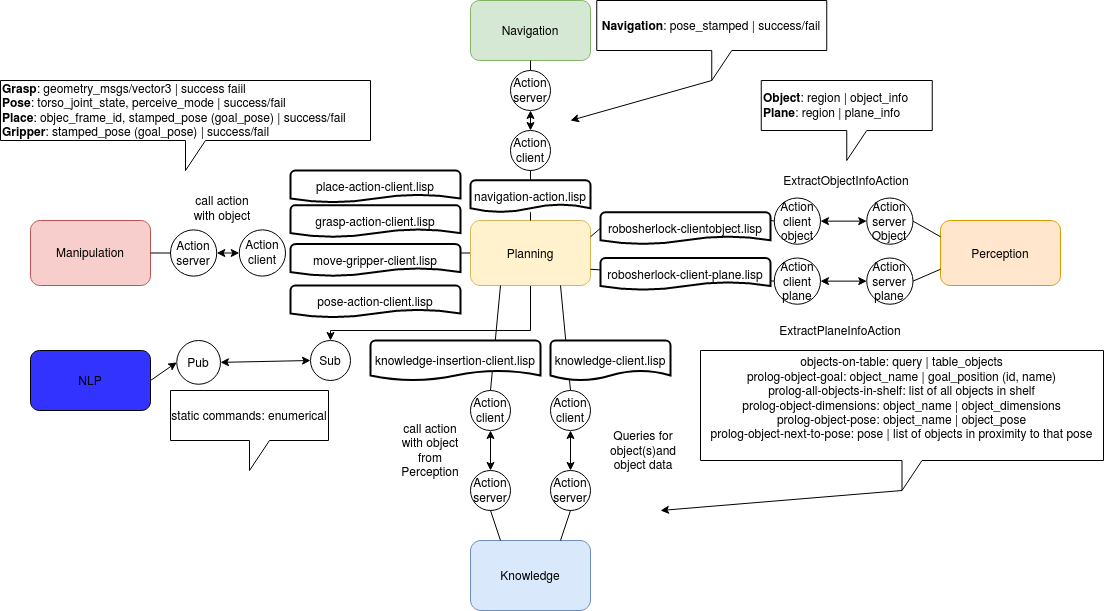

The diagram above was exported from draw.io. Its source (the exported page's mxGraphModel, read from the mxfile embedded in the PNG):
<mxGraphModel dx="2424" dy="807" grid="1" gridSize="10" guides="1" tooltips="1" connect="1" arrows="1" fold="1" page="1" pageScale="1" pageWidth="827" pageHeight="1169" math="0" shadow="0">
  <root>
    <mxCell id="0" />
    <mxCell id="1" parent="0" />
    <mxCell id="QgMN_HhwQgdwxFTZZClq-3" style="edgeStyle=orthogonalEdgeStyle;rounded=0;orthogonalLoop=1;jettySize=auto;html=1;exitX=0;exitY=0.5;exitDx=0;exitDy=0;entryX=0;entryY=0.25;entryDx=0;entryDy=0;entryPerimeter=0;" edge="1" parent="1" source="mez3bWT_Jf6ymg6FvYkj-1" target="Ue3txVESYMJqGakFqi0r-18">
      <mxGeometry relative="1" as="geometry">
        <Array as="points">
          <mxPoint x="360" y="263" />
          <mxPoint x="180" y="262" />
        </Array>
      </mxGeometry>
    </mxCell>
    <mxCell id="QgMN_HhwQgdwxFTZZClq-19" style="edgeStyle=orthogonalEdgeStyle;rounded=0;orthogonalLoop=1;jettySize=auto;html=1;exitX=0.5;exitY=1;exitDx=0;exitDy=0;entryX=0.5;entryY=0;entryDx=0;entryDy=0;" edge="1" parent="1" source="mez3bWT_Jf6ymg6FvYkj-1" target="QgMN_HhwQgdwxFTZZClq-15">
      <mxGeometry relative="1" as="geometry">
        <Array as="points">
          <mxPoint x="440" y="340" />
        </Array>
      </mxGeometry>
    </mxCell>
    <mxCell id="mez3bWT_Jf6ymg6FvYkj-1" value="Planning" style="rounded=1;whiteSpace=wrap;html=1;fillColor=#fff2cc;strokeColor=#d6b656;" parent="1" vertex="1">
      <mxGeometry x="380" y="230" width="120" height="65" as="geometry" />
    </mxCell>
    <mxCell id="mez3bWT_Jf6ymg6FvYkj-2" value="Perception" style="rounded=1;whiteSpace=wrap;html=1;fillColor=#ffe6cc;strokeColor=#d79b00;" parent="1" vertex="1">
      <mxGeometry x="850" y="230.01" width="120" height="65" as="geometry" />
    </mxCell>
    <mxCell id="mez3bWT_Jf6ymg6FvYkj-3" value="Knowledge" style="rounded=1;whiteSpace=wrap;html=1;fillColor=#dae8fc;strokeColor=#6c8ebf;" parent="1" vertex="1">
      <mxGeometry x="380" y="550" width="120" height="70" as="geometry" />
    </mxCell>
    <mxCell id="mez3bWT_Jf6ymg6FvYkj-4" value="Manipulation" style="rounded=1;whiteSpace=wrap;html=1;fillColor=#f8cecc;strokeColor=#b85450;" parent="1" vertex="1">
      <mxGeometry x="-60" y="229.99" width="120" height="65" as="geometry" />
    </mxCell>
    <mxCell id="mez3bWT_Jf6ymg6FvYkj-6" value="Navigation" style="rounded=1;whiteSpace=wrap;html=1;fillColor=#d5e8d4;strokeColor=#82b366;" parent="1" vertex="1">
      <mxGeometry x="380" y="10" width="120" height="60" as="geometry" />
    </mxCell>
    <mxCell id="mez3bWT_Jf6ymg6FvYkj-60" value="Action&lt;br&gt;server" style="ellipse;whiteSpace=wrap;html=1;aspect=fixed;" parent="1" vertex="1">
      <mxGeometry x="80" y="239.38" width="46.25" height="46.25" as="geometry" />
    </mxCell>
    <mxCell id="mez3bWT_Jf6ymg6FvYkj-61" value="Action&lt;br&gt;client" style="ellipse;whiteSpace=wrap;html=1;aspect=fixed;" parent="1" vertex="1">
      <mxGeometry x="148.75" y="239.37" width="46.25" height="46.25" as="geometry" />
    </mxCell>
    <mxCell id="mez3bWT_Jf6ymg6FvYkj-66" value="" style="endArrow=classic;startArrow=classic;html=1;exitX=1;exitY=0.5;exitDx=0;exitDy=0;entryX=0;entryY=0.5;entryDx=0;entryDy=0;" parent="1" source="mez3bWT_Jf6ymg6FvYkj-60" target="mez3bWT_Jf6ymg6FvYkj-61" edge="1">
      <mxGeometry width="50" height="50" relative="1" as="geometry">
        <mxPoint x="140" y="340" as="sourcePoint" />
        <mxPoint x="190" y="290" as="targetPoint" />
        <Array as="points" />
      </mxGeometry>
    </mxCell>
    <mxCell id="mez3bWT_Jf6ymg6FvYkj-67" value="" style="endArrow=none;html=1;entryX=0;entryY=0.5;entryDx=0;entryDy=0;exitX=1;exitY=0.5;exitDx=0;exitDy=0;" parent="1" source="mez3bWT_Jf6ymg6FvYkj-4" target="mez3bWT_Jf6ymg6FvYkj-60" edge="1">
      <mxGeometry width="50" height="50" relative="1" as="geometry">
        <mxPoint x="150" y="330" as="sourcePoint" />
        <mxPoint x="200" y="280" as="targetPoint" />
      </mxGeometry>
    </mxCell>
    <mxCell id="mez3bWT_Jf6ymg6FvYkj-71" value="Action&lt;br&gt;server" style="ellipse;whiteSpace=wrap;html=1;aspect=fixed;direction=south;" parent="1" vertex="1">
      <mxGeometry x="380" y="480" width="40" height="40" as="geometry" />
    </mxCell>
    <mxCell id="mez3bWT_Jf6ymg6FvYkj-72" value="" style="endArrow=classic;startArrow=classic;html=1;entryX=0.5;entryY=1;entryDx=0;entryDy=0;" parent="1" source="mez3bWT_Jf6ymg6FvYkj-71" target="mez3bWT_Jf6ymg6FvYkj-73" edge="1">
      <mxGeometry width="50" height="50" relative="1" as="geometry">
        <mxPoint x="355" y="570.62" as="sourcePoint" />
        <mxPoint x="485.0000000000002" y="493.125" as="targetPoint" />
        <Array as="points" />
      </mxGeometry>
    </mxCell>
    <mxCell id="mez3bWT_Jf6ymg6FvYkj-73" value="Action&lt;br&gt;client" style="ellipse;whiteSpace=wrap;html=1;aspect=fixed;" parent="1" vertex="1">
      <mxGeometry x="380" y="400" width="40" height="40" as="geometry" />
    </mxCell>
    <mxCell id="mez3bWT_Jf6ymg6FvYkj-74" value="" style="endArrow=none;html=1;exitX=0.25;exitY=1;exitDx=0;exitDy=0;entryX=0.5;entryY=0;entryDx=0;entryDy=0;" parent="1" source="mez3bWT_Jf6ymg6FvYkj-1" target="mez3bWT_Jf6ymg6FvYkj-73" edge="1">
      <mxGeometry width="50" height="50" relative="1" as="geometry">
        <mxPoint x="356.2499999999998" y="272.505" as="sourcePoint" />
        <mxPoint x="390" y="272.5" as="targetPoint" />
        <Array as="points" />
      </mxGeometry>
    </mxCell>
    <mxCell id="mez3bWT_Jf6ymg6FvYkj-76" value="" style="endArrow=none;html=1;entryX=1;entryY=0.5;entryDx=0;entryDy=0;exitX=0.25;exitY=0;exitDx=0;exitDy=0;" parent="1" source="mez3bWT_Jf6ymg6FvYkj-3" target="mez3bWT_Jf6ymg6FvYkj-71" edge="1">
      <mxGeometry width="50" height="50" relative="1" as="geometry">
        <mxPoint x="300" y="550" as="sourcePoint" />
        <mxPoint x="350" y="500" as="targetPoint" />
      </mxGeometry>
    </mxCell>
    <mxCell id="mez3bWT_Jf6ymg6FvYkj-78" value="Action&lt;br&gt;&lt;div&gt;client&lt;br&gt;object&lt;br&gt;&lt;/div&gt;" style="ellipse;whiteSpace=wrap;html=1;aspect=fixed;" parent="1" vertex="1">
      <mxGeometry x="683.75" y="207.51" width="46.25" height="46.25" as="geometry" />
    </mxCell>
    <mxCell id="mez3bWT_Jf6ymg6FvYkj-79" value="Action&lt;br&gt;server&lt;br&gt;Object" style="ellipse;whiteSpace=wrap;html=1;aspect=fixed;" parent="1" vertex="1">
      <mxGeometry x="776.25" y="207.51" width="46.25" height="46.25" as="geometry" />
    </mxCell>
    <mxCell id="mez3bWT_Jf6ymg6FvYkj-80" value="" style="endArrow=none;html=1;exitX=1;exitY=0.25;exitDx=0;exitDy=0;entryX=0;entryY=0.5;entryDx=0;entryDy=0;" parent="1" source="Ue3txVESYMJqGakFqi0r-8" target="mez3bWT_Jf6ymg6FvYkj-78" edge="1">
      <mxGeometry width="50" height="50" relative="1" as="geometry">
        <mxPoint x="550" y="380" as="sourcePoint" />
        <mxPoint x="600" y="330" as="targetPoint" />
      </mxGeometry>
    </mxCell>
    <mxCell id="mez3bWT_Jf6ymg6FvYkj-81" value="" style="endArrow=none;html=1;entryX=0;entryY=0.25;entryDx=0;entryDy=0;exitX=1;exitY=0.5;exitDx=0;exitDy=0;" parent="1" source="mez3bWT_Jf6ymg6FvYkj-79" target="mez3bWT_Jf6ymg6FvYkj-2" edge="1">
      <mxGeometry width="50" height="50" relative="1" as="geometry">
        <mxPoint x="750" y="357.51" as="sourcePoint" />
        <mxPoint x="810" y="243.76" as="targetPoint" />
      </mxGeometry>
    </mxCell>
    <mxCell id="mez3bWT_Jf6ymg6FvYkj-83" value="" style="endArrow=classic;startArrow=classic;html=1;entryX=0;entryY=0.5;entryDx=0;entryDy=0;exitX=1;exitY=0.5;exitDx=0;exitDy=0;" parent="1" source="mez3bWT_Jf6ymg6FvYkj-78" target="mez3bWT_Jf6ymg6FvYkj-79" edge="1">
      <mxGeometry width="50" height="50" relative="1" as="geometry">
        <mxPoint x="670" y="327.51" as="sourcePoint" />
        <mxPoint x="720" y="277.51" as="targetPoint" />
      </mxGeometry>
    </mxCell>
    <mxCell id="mez3bWT_Jf6ymg6FvYkj-84" value="Action&lt;br&gt;&lt;div&gt;client&lt;/div&gt;&lt;div&gt;plane&lt;br&gt;&lt;/div&gt;" style="ellipse;whiteSpace=wrap;html=1;aspect=fixed;" parent="1" vertex="1">
      <mxGeometry x="683.75" y="267.51" width="46.25" height="46.25" as="geometry" />
    </mxCell>
    <mxCell id="mez3bWT_Jf6ymg6FvYkj-86" value="Action&lt;br&gt;server&lt;br&gt;plane" style="ellipse;whiteSpace=wrap;html=1;aspect=fixed;" parent="1" vertex="1">
      <mxGeometry x="776.25" y="267.51" width="46.25" height="46.25" as="geometry" />
    </mxCell>
    <mxCell id="mez3bWT_Jf6ymg6FvYkj-87" value="" style="endArrow=none;html=1;exitX=1;exitY=0.75;exitDx=0;exitDy=0;entryX=0;entryY=0.5;entryDx=0;entryDy=0;" parent="1" source="mez3bWT_Jf6ymg6FvYkj-1" target="mez3bWT_Jf6ymg6FvYkj-84" edge="1">
      <mxGeometry width="50" height="50" relative="1" as="geometry">
        <mxPoint x="550" y="400" as="sourcePoint" />
        <mxPoint x="600" y="350" as="targetPoint" />
      </mxGeometry>
    </mxCell>
    <mxCell id="mez3bWT_Jf6ymg6FvYkj-88" value="" style="endArrow=none;html=1;entryX=0;entryY=0.75;entryDx=0;entryDy=0;exitX=1;exitY=0.5;exitDx=0;exitDy=0;" parent="1" source="mez3bWT_Jf6ymg6FvYkj-86" target="mez3bWT_Jf6ymg6FvYkj-2" edge="1">
      <mxGeometry width="50" height="50" relative="1" as="geometry">
        <mxPoint x="730" y="387.51" as="sourcePoint" />
        <mxPoint x="810" y="276.26" as="targetPoint" />
      </mxGeometry>
    </mxCell>
    <mxCell id="mez3bWT_Jf6ymg6FvYkj-89" value="" style="endArrow=classic;startArrow=classic;html=1;exitX=1;exitY=0.5;exitDx=0;exitDy=0;entryX=0;entryY=0.5;entryDx=0;entryDy=0;" parent="1" source="mez3bWT_Jf6ymg6FvYkj-84" target="mez3bWT_Jf6ymg6FvYkj-86" edge="1">
      <mxGeometry width="50" height="50" relative="1" as="geometry">
        <mxPoint x="700" y="417.51" as="sourcePoint" />
        <mxPoint x="750" y="367.51" as="targetPoint" />
      </mxGeometry>
    </mxCell>
    <mxCell id="mez3bWT_Jf6ymg6FvYkj-91" value="Action&lt;br&gt;client" style="ellipse;whiteSpace=wrap;html=1;aspect=fixed;" parent="1" vertex="1">
      <mxGeometry x="420" y="140" width="40" height="40" as="geometry" />
    </mxCell>
    <mxCell id="mez3bWT_Jf6ymg6FvYkj-92" value="Action&lt;br&gt;server" style="ellipse;whiteSpace=wrap;html=1;aspect=fixed;direction=south;" parent="1" vertex="1">
      <mxGeometry x="420" y="80" width="40" height="40" as="geometry" />
    </mxCell>
    <mxCell id="mez3bWT_Jf6ymg6FvYkj-93" value="" style="endArrow=none;html=1;exitX=0.5;exitY=0;exitDx=0;exitDy=0;entryX=0.5;entryY=1;entryDx=0;entryDy=0;" parent="1" source="Ue3txVESYMJqGakFqi0r-14" target="mez3bWT_Jf6ymg6FvYkj-91" edge="1">
      <mxGeometry width="50" height="50" relative="1" as="geometry">
        <mxPoint x="360" y="190" as="sourcePoint" />
        <mxPoint x="410" y="140" as="targetPoint" />
      </mxGeometry>
    </mxCell>
    <mxCell id="mez3bWT_Jf6ymg6FvYkj-94" value="" style="endArrow=none;html=1;entryX=0.5;entryY=1;entryDx=0;entryDy=0;exitX=0;exitY=0.5;exitDx=0;exitDy=0;" parent="1" source="mez3bWT_Jf6ymg6FvYkj-92" target="mez3bWT_Jf6ymg6FvYkj-6" edge="1">
      <mxGeometry width="50" height="50" relative="1" as="geometry">
        <mxPoint x="360" y="160" as="sourcePoint" />
        <mxPoint x="410" y="110" as="targetPoint" />
      </mxGeometry>
    </mxCell>
    <mxCell id="mez3bWT_Jf6ymg6FvYkj-95" value="" style="endArrow=classic;startArrow=classic;html=1;entryX=1;entryY=0.5;entryDx=0;entryDy=0;exitX=0.5;exitY=0;exitDx=0;exitDy=0;" parent="1" source="mez3bWT_Jf6ymg6FvYkj-91" target="mez3bWT_Jf6ymg6FvYkj-92" edge="1">
      <mxGeometry width="50" height="50" relative="1" as="geometry">
        <mxPoint x="350" y="180" as="sourcePoint" />
        <mxPoint x="400" y="130" as="targetPoint" />
      </mxGeometry>
    </mxCell>
    <mxCell id="mez3bWT_Jf6ymg6FvYkj-96" value="call action with object" style="text;html=1;strokeColor=none;fillColor=none;align=center;verticalAlign=middle;whiteSpace=wrap;rounded=0;" parent="1" vertex="1">
      <mxGeometry x="100" y="207.51" width="63.75" height="20" as="geometry" />
    </mxCell>
    <mxCell id="mez3bWT_Jf6ymg6FvYkj-99" value="ExtractObjectInfoAction" style="text;html=1;strokeColor=none;fillColor=none;align=center;verticalAlign=middle;whiteSpace=wrap;rounded=0;" parent="1" vertex="1">
      <mxGeometry x="736.25" y="180" width="40" height="20" as="geometry" />
    </mxCell>
    <mxCell id="mez3bWT_Jf6ymg6FvYkj-102" value="ExtractPlaneInfoAction" style="text;html=1;strokeColor=none;fillColor=none;align=center;verticalAlign=middle;whiteSpace=wrap;rounded=0;" parent="1" vertex="1">
      <mxGeometry x="730" y="330" width="40" height="20" as="geometry" />
    </mxCell>
    <mxCell id="mez3bWT_Jf6ymg6FvYkj-104" value="call action with object from Perception" style="text;html=1;strokeColor=none;fillColor=none;align=center;verticalAlign=middle;whiteSpace=wrap;rounded=0;" parent="1" vertex="1">
      <mxGeometry x="310" y="450" width="60" height="20" as="geometry" />
    </mxCell>
    <mxCell id="mez3bWT_Jf6ymg6FvYkj-107" value="Queries for object(s)and object data" style="text;html=1;strokeColor=none;fillColor=none;align=center;verticalAlign=middle;whiteSpace=wrap;rounded=0;" parent="1" vertex="1">
      <mxGeometry x="513.13" y="450" width="80" height="20" as="geometry" />
    </mxCell>
    <mxCell id="1OVEuGR8YE_4H2FWBM8T-2" value="Action&lt;br&gt;client" style="ellipse;whiteSpace=wrap;html=1;aspect=fixed;" parent="1" vertex="1">
      <mxGeometry x="460" y="400" width="40" height="40" as="geometry" />
    </mxCell>
    <mxCell id="1OVEuGR8YE_4H2FWBM8T-3" value="Action&lt;br&gt;server" style="ellipse;whiteSpace=wrap;html=1;aspect=fixed;direction=south;" parent="1" vertex="1">
      <mxGeometry x="460" y="480" width="40" height="40" as="geometry" />
    </mxCell>
    <mxCell id="1OVEuGR8YE_4H2FWBM8T-4" value="" style="endArrow=classic;startArrow=classic;html=1;entryX=0.5;entryY=1;entryDx=0;entryDy=0;exitX=0;exitY=0.5;exitDx=0;exitDy=0;" parent="1" source="1OVEuGR8YE_4H2FWBM8T-3" target="1OVEuGR8YE_4H2FWBM8T-2" edge="1">
      <mxGeometry width="50" height="50" relative="1" as="geometry">
        <mxPoint x="160" y="550" as="sourcePoint" />
        <mxPoint x="210" y="500" as="targetPoint" />
      </mxGeometry>
    </mxCell>
    <mxCell id="1OVEuGR8YE_4H2FWBM8T-6" value="" style="endArrow=none;html=1;entryX=1;entryY=0.5;entryDx=0;entryDy=0;exitX=0.75;exitY=0;exitDx=0;exitDy=0;" parent="1" source="mez3bWT_Jf6ymg6FvYkj-3" target="1OVEuGR8YE_4H2FWBM8T-3" edge="1">
      <mxGeometry width="50" height="50" relative="1" as="geometry">
        <mxPoint x="250" y="600" as="sourcePoint" />
        <mxPoint x="300" y="550" as="targetPoint" />
      </mxGeometry>
    </mxCell>
    <mxCell id="Ue3txVESYMJqGakFqi0r-4" value="" style="endArrow=none;html=1;entryX=0.75;entryY=1;entryDx=0;entryDy=0;exitX=0.5;exitY=0;exitDx=0;exitDy=0;" parent="1" source="1OVEuGR8YE_4H2FWBM8T-2" target="mez3bWT_Jf6ymg6FvYkj-1" edge="1">
      <mxGeometry width="50" height="50" relative="1" as="geometry">
        <mxPoint x="480" y="400" as="sourcePoint" />
        <mxPoint x="470" y="295" as="targetPoint" />
      </mxGeometry>
    </mxCell>
    <mxCell id="Ue3txVESYMJqGakFqi0r-6" value="knowledge-client.lisp" style="strokeWidth=2;html=1;shape=mxgraph.flowchart.document2;whiteSpace=wrap;size=0.25;" parent="1" vertex="1">
      <mxGeometry x="460" y="350" width="120" height="40" as="geometry" />
    </mxCell>
    <mxCell id="Ue3txVESYMJqGakFqi0r-7" value="knowledge-insertion-client.lisp" style="strokeWidth=2;html=1;shape=mxgraph.flowchart.document2;whiteSpace=wrap;size=0.25;" parent="1" vertex="1">
      <mxGeometry x="280" y="350" width="170" height="40" as="geometry" />
    </mxCell>
    <mxCell id="Ue3txVESYMJqGakFqi0r-8" value="&lt;div&gt;robosherlock-clientobject.lisp&lt;/div&gt;" style="strokeWidth=2;html=1;shape=mxgraph.flowchart.document2;whiteSpace=wrap;size=0.25;" parent="1" vertex="1">
      <mxGeometry x="510" y="221.76" width="170" height="32" as="geometry" />
    </mxCell>
    <mxCell id="Ue3txVESYMJqGakFqi0r-12" value="" style="endArrow=none;html=1;exitX=1;exitY=0.25;exitDx=0;exitDy=0;entryX=0;entryY=0.5;entryDx=0;entryDy=0;" parent="1" source="mez3bWT_Jf6ymg6FvYkj-1" target="Ue3txVESYMJqGakFqi0r-8" edge="1">
      <mxGeometry width="50" height="50" relative="1" as="geometry">
        <mxPoint x="500" y="246.25" as="sourcePoint" />
        <mxPoint x="683.7500000000025" y="230.635" as="targetPoint" />
      </mxGeometry>
    </mxCell>
    <mxCell id="Ue3txVESYMJqGakFqi0r-13" value="&lt;div&gt;robosherlock-client-plane.lisp&lt;/div&gt;" style="strokeWidth=2;html=1;shape=mxgraph.flowchart.document2;whiteSpace=wrap;size=0.25;" parent="1" vertex="1">
      <mxGeometry x="510" y="267.51" width="170" height="32" as="geometry" />
    </mxCell>
    <mxCell id="Ue3txVESYMJqGakFqi0r-14" value="&lt;div&gt;navigation-action.lisp&lt;/div&gt;" style="strokeWidth=2;html=1;shape=mxgraph.flowchart.document2;whiteSpace=wrap;size=0.25;" parent="1" vertex="1">
      <mxGeometry x="380" y="189.76" width="120" height="32" as="geometry" />
    </mxCell>
    <mxCell id="Ue3txVESYMJqGakFqi0r-15" value="" style="endArrow=none;html=1;exitX=0.5;exitY=0;exitDx=0;exitDy=0;entryX=0.5;entryY=1;entryDx=0;entryDy=0;" parent="1" source="mez3bWT_Jf6ymg6FvYkj-1" target="Ue3txVESYMJqGakFqi0r-14" edge="1">
      <mxGeometry width="50" height="50" relative="1" as="geometry">
        <mxPoint x="440" y="230" as="sourcePoint" />
        <mxPoint x="440" y="180" as="targetPoint" />
      </mxGeometry>
    </mxCell>
    <mxCell id="Ue3txVESYMJqGakFqi0r-16" value="&lt;div&gt;place-action-client.lisp&lt;/div&gt;" style="strokeWidth=2;html=1;shape=mxgraph.flowchart.document2;whiteSpace=wrap;size=0.25;" parent="1" vertex="1">
      <mxGeometry x="200" y="180" width="170" height="32" as="geometry" />
    </mxCell>
    <mxCell id="Ue3txVESYMJqGakFqi0r-18" value="&lt;div&gt;move-gripper-client.lisp&lt;/div&gt;" style="strokeWidth=2;html=1;shape=mxgraph.flowchart.document2;whiteSpace=wrap;size=0.25;" parent="1" vertex="1">
      <mxGeometry x="200" y="253.62" width="170" height="32" as="geometry" />
    </mxCell>
    <mxCell id="Ue3txVESYMJqGakFqi0r-17" value="&lt;div&gt;grasp-action-client.lisp&lt;/div&gt;" style="strokeWidth=2;html=1;shape=mxgraph.flowchart.document2;whiteSpace=wrap;size=0.25;" parent="1" vertex="1">
      <mxGeometry x="200" y="214.63" width="170" height="32" as="geometry" />
    </mxCell>
    <mxCell id="QgMN_HhwQgdwxFTZZClq-1" value="&lt;div&gt;pose-action-client.lisp&lt;/div&gt;" style="strokeWidth=2;html=1;shape=mxgraph.flowchart.document2;whiteSpace=wrap;size=0.25;" vertex="1" parent="1">
      <mxGeometry x="200" y="294.99" width="170" height="32" as="geometry" />
    </mxCell>
    <mxCell id="QgMN_HhwQgdwxFTZZClq-7" value="&lt;div align=&quot;left&quot;&gt;&lt;b&gt;Grasp&lt;/b&gt;: geometry_msgs/vector3 | success faiil&lt;/div&gt;&lt;div align=&quot;left&quot;&gt;&lt;b&gt;Pose&lt;/b&gt;: torso_joint_state, perceive_mode | success/fail&lt;/div&gt;&lt;div align=&quot;left&quot;&gt;&lt;b&gt;Place&lt;/b&gt;: objec_frame_id, stamped_pose (goal_pose) | success/fail&lt;/div&gt;&lt;div align=&quot;left&quot;&gt;&lt;b&gt;Gripper&lt;/b&gt;: stamped_pose (goal_pose) | success/fail&lt;br&gt;&lt;/div&gt;" style="shape=callout;whiteSpace=wrap;html=1;perimeter=calloutPerimeter;align=left;" vertex="1" parent="1">
      <mxGeometry x="-90" y="90" width="370" height="90" as="geometry" />
    </mxCell>
    <mxCell id="QgMN_HhwQgdwxFTZZClq-8" value="&lt;b&gt;Navigation&lt;/b&gt;: pose_stamped | success/fail" style="shape=callout;whiteSpace=wrap;html=1;perimeter=calloutPerimeter;" vertex="1" parent="1">
      <mxGeometry x="506.25" y="10" width="230" height="80" as="geometry" />
    </mxCell>
    <mxCell id="QgMN_HhwQgdwxFTZZClq-9" value="" style="endArrow=classic;html=1;exitX=0;exitY=0;exitDx=115;exitDy=80;exitPerimeter=0;" edge="1" parent="1" source="QgMN_HhwQgdwxFTZZClq-8">
      <mxGeometry width="50" height="50" relative="1" as="geometry">
        <mxPoint x="540" y="170" as="sourcePoint" />
        <mxPoint x="480" y="130" as="targetPoint" />
      </mxGeometry>
    </mxCell>
    <mxCell id="QgMN_HhwQgdwxFTZZClq-10" value="&lt;div align=&quot;left&quot;&gt;&lt;b&gt;Object&lt;/b&gt;: region | object_info&lt;/div&gt;&lt;div align=&quot;left&quot;&gt;&lt;b&gt;Plane&lt;/b&gt;: region | plane_info&lt;br&gt;&lt;/div&gt;" style="shape=callout;whiteSpace=wrap;html=1;perimeter=calloutPerimeter;align=left;" vertex="1" parent="1">
      <mxGeometry x="670.75" y="90" width="171" height="80" as="geometry" />
    </mxCell>
    <mxCell id="QgMN_HhwQgdwxFTZZClq-11" value="&lt;div&gt;objects-on-table: query | table_objects&lt;/div&gt;&lt;div&gt;prolog-object-goal: object_name | goal_position (id, name)&lt;/div&gt;&lt;div&gt;prolog-all-objects-in-shelf: list of all objects in shelf&lt;/div&gt;&lt;div&gt;prolog-object-dimensions: object_name | object_dimensions&lt;/div&gt;&lt;div&gt;prolog-object-pose: object_name | object_pose&lt;/div&gt;&lt;div&gt;prolog-object-next-to-pose: pose | list of objects in proximity to that pose&lt;br&gt;&lt;/div&gt;&lt;div&gt;&lt;br&gt;&lt;/div&gt;" style="shape=callout;whiteSpace=wrap;html=1;perimeter=calloutPerimeter;" vertex="1" parent="1">
      <mxGeometry x="610" y="360" width="403" height="140" as="geometry" />
    </mxCell>
    <mxCell id="QgMN_HhwQgdwxFTZZClq-12" value="" style="endArrow=classic;html=1;exitX=0;exitY=0;exitDx=201.5;exitDy=140;exitPerimeter=0;" edge="1" parent="1" source="QgMN_HhwQgdwxFTZZClq-11">
      <mxGeometry width="50" height="50" relative="1" as="geometry">
        <mxPoint x="840" y="600" as="sourcePoint" />
        <mxPoint x="570" y="520" as="targetPoint" />
      </mxGeometry>
    </mxCell>
    <mxCell id="QgMN_HhwQgdwxFTZZClq-13" value="NLP" style="rounded=1;whiteSpace=wrap;html=1;fillColor=#3333FF;" vertex="1" parent="1">
      <mxGeometry x="-60" y="360" width="120" height="60" as="geometry" />
    </mxCell>
    <mxCell id="QgMN_HhwQgdwxFTZZClq-14" value="Pub" style="ellipse;whiteSpace=wrap;html=1;aspect=fixed;" vertex="1" parent="1">
      <mxGeometry x="86.25" y="350" width="43.75" height="43.75" as="geometry" />
    </mxCell>
    <mxCell id="QgMN_HhwQgdwxFTZZClq-15" value="Sub" style="ellipse;whiteSpace=wrap;html=1;aspect=fixed;" vertex="1" parent="1">
      <mxGeometry x="220" y="350" width="40" height="40" as="geometry" />
    </mxCell>
    <mxCell id="QgMN_HhwQgdwxFTZZClq-16" value="" style="endArrow=classic;startArrow=classic;html=1;entryX=0;entryY=0.5;entryDx=0;entryDy=0;exitX=1;exitY=0.5;exitDx=0;exitDy=0;" edge="1" parent="1" source="QgMN_HhwQgdwxFTZZClq-14" target="QgMN_HhwQgdwxFTZZClq-15">
      <mxGeometry width="50" height="50" relative="1" as="geometry">
        <mxPoint x="120" y="440" as="sourcePoint" />
        <mxPoint x="170" y="390" as="targetPoint" />
      </mxGeometry>
    </mxCell>
    <mxCell id="QgMN_HhwQgdwxFTZZClq-17" value="" style="endArrow=classic;html=1;exitX=1;exitY=0.5;exitDx=0;exitDy=0;entryX=0;entryY=0.5;entryDx=0;entryDy=0;" edge="1" parent="1" source="QgMN_HhwQgdwxFTZZClq-13" target="QgMN_HhwQgdwxFTZZClq-14">
      <mxGeometry width="50" height="50" relative="1" as="geometry">
        <mxPoint x="-10" y="490" as="sourcePoint" />
        <mxPoint x="40" y="440" as="targetPoint" />
      </mxGeometry>
    </mxCell>
    <mxCell id="QgMN_HhwQgdwxFTZZClq-20" value="static commands: enumerical" style="shape=callout;whiteSpace=wrap;html=1;perimeter=calloutPerimeter;" vertex="1" parent="1">
      <mxGeometry x="80" y="400" width="158" height="80" as="geometry" />
    </mxCell>
  </root>
</mxGraphModel>